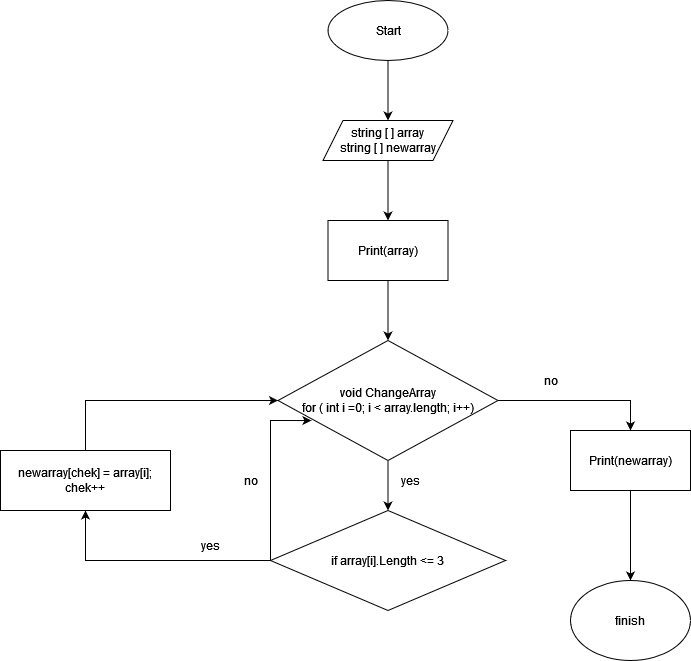

The diagram above was exported from draw.io. Its source (the exported page's mxGraphModel, read from the mxfile embedded in the PNG):
<mxGraphModel dx="1422" dy="1918" grid="1" gridSize="10" guides="1" tooltips="1" connect="1" arrows="1" fold="1" page="1" pageScale="1" pageWidth="827" pageHeight="1169" math="0" shadow="0">
  <root>
    <mxCell id="0" />
    <mxCell id="1" parent="0" />
    <mxCell id="fr_70tTiT9Y3rHiIcFIk-15" style="edgeStyle=orthogonalEdgeStyle;rounded=0;orthogonalLoop=1;jettySize=auto;html=1;entryX=0.5;entryY=0;entryDx=0;entryDy=0;" edge="1" parent="1" source="fr_70tTiT9Y3rHiIcFIk-1" target="fr_70tTiT9Y3rHiIcFIk-2">
      <mxGeometry relative="1" as="geometry" />
    </mxCell>
    <mxCell id="fr_70tTiT9Y3rHiIcFIk-1" value="Start" style="ellipse;whiteSpace=wrap;html=1;" vertex="1" parent="1">
      <mxGeometry x="337.5" y="-680" width="120" height="60" as="geometry" />
    </mxCell>
    <mxCell id="fr_70tTiT9Y3rHiIcFIk-16" value="" style="edgeStyle=orthogonalEdgeStyle;rounded=0;orthogonalLoop=1;jettySize=auto;html=1;" edge="1" parent="1" source="fr_70tTiT9Y3rHiIcFIk-2" target="fr_70tTiT9Y3rHiIcFIk-5">
      <mxGeometry relative="1" as="geometry" />
    </mxCell>
    <mxCell id="fr_70tTiT9Y3rHiIcFIk-2" value="&lt;div&gt;string [ ] array&lt;/div&gt;&lt;div&gt;string [ ] newarray&lt;br&gt;&lt;/div&gt;" style="shape=parallelogram;perimeter=parallelogramPerimeter;whiteSpace=wrap;html=1;fixedSize=1;" vertex="1" parent="1">
      <mxGeometry x="332.5" y="-560" width="130" height="40" as="geometry" />
    </mxCell>
    <mxCell id="fr_70tTiT9Y3rHiIcFIk-18" value="" style="edgeStyle=orthogonalEdgeStyle;rounded=0;orthogonalLoop=1;jettySize=auto;html=1;" edge="1" parent="1" source="fr_70tTiT9Y3rHiIcFIk-4" target="fr_70tTiT9Y3rHiIcFIk-6">
      <mxGeometry relative="1" as="geometry" />
    </mxCell>
    <mxCell id="fr_70tTiT9Y3rHiIcFIk-21" value="" style="edgeStyle=orthogonalEdgeStyle;rounded=0;orthogonalLoop=1;jettySize=auto;html=1;" edge="1" parent="1" source="fr_70tTiT9Y3rHiIcFIk-4" target="fr_70tTiT9Y3rHiIcFIk-8">
      <mxGeometry relative="1" as="geometry">
        <Array as="points">
          <mxPoint x="640" y="-280" />
        </Array>
      </mxGeometry>
    </mxCell>
    <mxCell id="fr_70tTiT9Y3rHiIcFIk-4" value="void ChangeArray&lt;br&gt;&lt;div&gt;for ( int i =0; i &amp;lt; array.length; i++)&lt;/div&gt;" style="rhombus;whiteSpace=wrap;html=1;" vertex="1" parent="1">
      <mxGeometry x="287.5" y="-340" width="220" height="120" as="geometry" />
    </mxCell>
    <mxCell id="fr_70tTiT9Y3rHiIcFIk-17" value="" style="edgeStyle=orthogonalEdgeStyle;rounded=0;orthogonalLoop=1;jettySize=auto;html=1;" edge="1" parent="1" source="fr_70tTiT9Y3rHiIcFIk-5" target="fr_70tTiT9Y3rHiIcFIk-4">
      <mxGeometry relative="1" as="geometry" />
    </mxCell>
    <mxCell id="fr_70tTiT9Y3rHiIcFIk-5" value="Print(array)" style="rounded=0;whiteSpace=wrap;html=1;" vertex="1" parent="1">
      <mxGeometry x="337.5" y="-460" width="120" height="60" as="geometry" />
    </mxCell>
    <mxCell id="fr_70tTiT9Y3rHiIcFIk-19" style="edgeStyle=orthogonalEdgeStyle;rounded=0;orthogonalLoop=1;jettySize=auto;html=1;entryX=0.5;entryY=1;entryDx=0;entryDy=0;" edge="1" parent="1" source="fr_70tTiT9Y3rHiIcFIk-6" target="fr_70tTiT9Y3rHiIcFIk-7">
      <mxGeometry relative="1" as="geometry" />
    </mxCell>
    <mxCell id="fr_70tTiT9Y3rHiIcFIk-25" style="edgeStyle=orthogonalEdgeStyle;rounded=0;orthogonalLoop=1;jettySize=auto;html=1;entryX=0.152;entryY=0.667;entryDx=0;entryDy=0;entryPerimeter=0;" edge="1" parent="1" source="fr_70tTiT9Y3rHiIcFIk-6" target="fr_70tTiT9Y3rHiIcFIk-4">
      <mxGeometry relative="1" as="geometry">
        <mxPoint x="250" y="-270" as="targetPoint" />
        <Array as="points">
          <mxPoint x="280" y="-260" />
        </Array>
      </mxGeometry>
    </mxCell>
    <mxCell id="fr_70tTiT9Y3rHiIcFIk-6" value="if array[i].Length &amp;lt;= 3" style="rhombus;whiteSpace=wrap;html=1;" vertex="1" parent="1">
      <mxGeometry x="280" y="-170" width="235" height="100" as="geometry" />
    </mxCell>
    <mxCell id="fr_70tTiT9Y3rHiIcFIk-20" style="edgeStyle=orthogonalEdgeStyle;rounded=0;orthogonalLoop=1;jettySize=auto;html=1;" edge="1" parent="1" source="fr_70tTiT9Y3rHiIcFIk-7" target="fr_70tTiT9Y3rHiIcFIk-4">
      <mxGeometry relative="1" as="geometry">
        <Array as="points">
          <mxPoint x="95" y="-280" />
        </Array>
      </mxGeometry>
    </mxCell>
    <mxCell id="fr_70tTiT9Y3rHiIcFIk-7" value="&lt;div&gt;newarray[chek] = array[i];&lt;/div&gt;&lt;div&gt;chek++&lt;br&gt;&lt;/div&gt;" style="rounded=0;whiteSpace=wrap;html=1;" vertex="1" parent="1">
      <mxGeometry x="10" y="-230" width="170" height="60" as="geometry" />
    </mxCell>
    <mxCell id="fr_70tTiT9Y3rHiIcFIk-22" value="" style="edgeStyle=orthogonalEdgeStyle;rounded=0;orthogonalLoop=1;jettySize=auto;html=1;" edge="1" parent="1" source="fr_70tTiT9Y3rHiIcFIk-8" target="fr_70tTiT9Y3rHiIcFIk-9">
      <mxGeometry relative="1" as="geometry" />
    </mxCell>
    <mxCell id="fr_70tTiT9Y3rHiIcFIk-8" value="Print(newarray)" style="rounded=0;whiteSpace=wrap;html=1;" vertex="1" parent="1">
      <mxGeometry x="580" y="-250" width="120" height="60" as="geometry" />
    </mxCell>
    <mxCell id="fr_70tTiT9Y3rHiIcFIk-9" value="finish" style="ellipse;whiteSpace=wrap;html=1;" vertex="1" parent="1">
      <mxGeometry x="580" y="-100" width="120" height="80" as="geometry" />
    </mxCell>
    <mxCell id="fr_70tTiT9Y3rHiIcFIk-14" style="edgeStyle=orthogonalEdgeStyle;rounded=0;orthogonalLoop=1;jettySize=auto;html=1;exitX=0.5;exitY=1;exitDx=0;exitDy=0;" edge="1" parent="1" source="fr_70tTiT9Y3rHiIcFIk-8" target="fr_70tTiT9Y3rHiIcFIk-8">
      <mxGeometry relative="1" as="geometry" />
    </mxCell>
    <mxCell id="fr_70tTiT9Y3rHiIcFIk-23" value="no" style="text;html=1;align=center;verticalAlign=middle;resizable=0;points=[];autosize=1;strokeColor=none;fillColor=none;" vertex="1" parent="1">
      <mxGeometry x="540" y="-315" width="40" height="30" as="geometry" />
    </mxCell>
    <mxCell id="fr_70tTiT9Y3rHiIcFIk-24" value="yes" style="text;html=1;align=center;verticalAlign=middle;resizable=0;points=[];autosize=1;strokeColor=none;fillColor=none;" vertex="1" parent="1">
      <mxGeometry x="400" y="-215" width="40" height="30" as="geometry" />
    </mxCell>
    <mxCell id="fr_70tTiT9Y3rHiIcFIk-26" value="no" style="text;html=1;align=center;verticalAlign=middle;resizable=0;points=[];autosize=1;strokeColor=none;fillColor=none;" vertex="1" parent="1">
      <mxGeometry x="240" y="-215" width="40" height="30" as="geometry" />
    </mxCell>
    <mxCell id="fr_70tTiT9Y3rHiIcFIk-27" value="yes" style="text;html=1;align=center;verticalAlign=middle;resizable=0;points=[];autosize=1;strokeColor=none;fillColor=none;" vertex="1" parent="1">
      <mxGeometry x="200" y="-150" width="40" height="30" as="geometry" />
    </mxCell>
  </root>
</mxGraphModel>